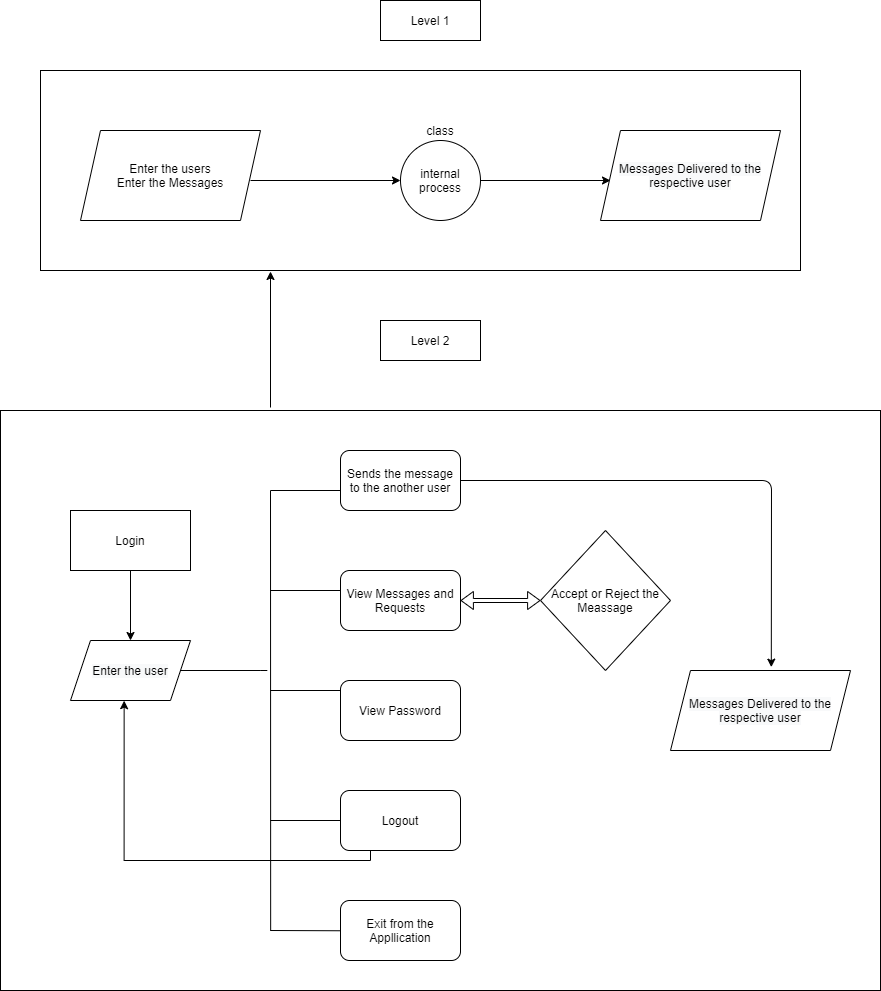

The diagram above was exported from draw.io. Its source (the exported page's mxGraphModel, read from the mxfile embedded in the PNG):
<mxGraphModel dx="1038" dy="579" grid="1" gridSize="10" guides="1" tooltips="1" connect="1" arrows="1" fold="1" page="1" pageScale="1" pageWidth="827" pageHeight="1169" math="0" shadow="0">
  <root>
    <mxCell id="0" />
    <mxCell id="1" parent="0" />
    <mxCell id="dvJhRwcgolptJbidiUxq-1" value="" style="rounded=0;whiteSpace=wrap;html=1;" vertex="1" parent="1">
      <mxGeometry x="140" y="80" width="760" height="200" as="geometry" />
    </mxCell>
    <mxCell id="dvJhRwcgolptJbidiUxq-4" value="internal process" style="ellipse;whiteSpace=wrap;html=1;aspect=fixed;" vertex="1" parent="1">
      <mxGeometry x="500" y="150" width="80" height="80" as="geometry" />
    </mxCell>
    <mxCell id="dvJhRwcgolptJbidiUxq-6" value="" style="rounded=0;whiteSpace=wrap;html=1;" vertex="1" parent="1">
      <mxGeometry x="100" y="420" width="880" height="580" as="geometry" />
    </mxCell>
    <mxCell id="dvJhRwcgolptJbidiUxq-10" value="" style="endArrow=classic;html=1;exitX=1;exitY=0.5;exitDx=0;exitDy=0;entryX=0;entryY=0.5;entryDx=0;entryDy=0;" edge="1" parent="1" target="dvJhRwcgolptJbidiUxq-4">
      <mxGeometry width="50" height="50" relative="1" as="geometry">
        <mxPoint x="350" y="190" as="sourcePoint" />
        <mxPoint x="439" y="160" as="targetPoint" />
      </mxGeometry>
    </mxCell>
    <mxCell id="dvJhRwcgolptJbidiUxq-11" value="" style="endArrow=classic;html=1;entryX=0;entryY=0.5;entryDx=0;entryDy=0;" edge="1" parent="1" source="dvJhRwcgolptJbidiUxq-4">
      <mxGeometry width="50" height="50" relative="1" as="geometry">
        <mxPoint x="580" y="240" as="sourcePoint" />
        <mxPoint x="710" y="190" as="targetPoint" />
      </mxGeometry>
    </mxCell>
    <mxCell id="dvJhRwcgolptJbidiUxq-13" value="class" style="text;html=1;strokeColor=none;fillColor=none;align=center;verticalAlign=middle;whiteSpace=wrap;rounded=0;" vertex="1" parent="1">
      <mxGeometry x="520" y="130" width="40" height="20" as="geometry" />
    </mxCell>
    <mxCell id="dvJhRwcgolptJbidiUxq-14" value="" style="endArrow=classic;html=1;" edge="1" parent="1">
      <mxGeometry width="50" height="50" relative="1" as="geometry">
        <mxPoint x="370" y="417" as="sourcePoint" />
        <mxPoint x="370" y="281" as="targetPoint" />
        <Array as="points" />
      </mxGeometry>
    </mxCell>
    <mxCell id="dvJhRwcgolptJbidiUxq-16" value="Sends the message to the another user" style="rounded=1;whiteSpace=wrap;html=1;" vertex="1" parent="1">
      <mxGeometry x="440" y="460" width="120" height="60" as="geometry" />
    </mxCell>
    <mxCell id="dvJhRwcgolptJbidiUxq-17" value="&lt;span&gt;Enter the users&lt;/span&gt;&lt;br&gt;&lt;span&gt;Enter the Messages&lt;/span&gt;" style="shape=parallelogram;perimeter=parallelogramPerimeter;whiteSpace=wrap;html=1;fixedSize=1;" vertex="1" parent="1">
      <mxGeometry x="180" y="140" width="180" height="90" as="geometry" />
    </mxCell>
    <mxCell id="dvJhRwcgolptJbidiUxq-18" value="&#10;&#10;&lt;span style=&quot;color: rgb(0, 0, 0); font-family: helvetica; font-size: 12px; font-style: normal; font-weight: 400; letter-spacing: normal; text-align: center; text-indent: 0px; text-transform: none; word-spacing: 0px; background-color: rgb(248, 249, 250); display: inline; float: none;&quot;&gt;Messages Delivered to the respective user&lt;/span&gt;&#10;&#10;" style="shape=parallelogram;perimeter=parallelogramPerimeter;whiteSpace=wrap;html=1;fixedSize=1;" vertex="1" parent="1">
      <mxGeometry x="700" y="140" width="180" height="90" as="geometry" />
    </mxCell>
    <mxCell id="dvJhRwcgolptJbidiUxq-20" value="&lt;span style=&quot;color: rgb(0 , 0 , 0) ; font-family: &amp;#34;helvetica&amp;#34; ; font-size: 12px ; font-style: normal ; font-weight: 400 ; letter-spacing: normal ; text-align: center ; text-indent: 0px ; text-transform: none ; word-spacing: 0px ; background-color: rgb(248 , 249 , 250)&quot;&gt;Enter the user&lt;/span&gt;" style="shape=parallelogram;perimeter=parallelogramPerimeter;whiteSpace=wrap;html=1;fixedSize=1;" vertex="1" parent="1">
      <mxGeometry x="170" y="650" width="120" height="60" as="geometry" />
    </mxCell>
    <mxCell id="dvJhRwcgolptJbidiUxq-25" value="" style="endArrow=none;html=1;exitX=1;exitY=0.5;exitDx=0;exitDy=0;" edge="1" parent="1" source="dvJhRwcgolptJbidiUxq-20">
      <mxGeometry width="50" height="50" relative="1" as="geometry">
        <mxPoint x="310" y="710" as="sourcePoint" />
        <mxPoint x="360" y="680" as="targetPoint" />
        <Array as="points">
          <mxPoint x="370" y="680" />
        </Array>
      </mxGeometry>
    </mxCell>
    <mxCell id="dvJhRwcgolptJbidiUxq-30" value="" style="endArrow=none;html=1;entryX=0.307;entryY=0.897;entryDx=0;entryDy=0;entryPerimeter=0;" edge="1" parent="1" target="dvJhRwcgolptJbidiUxq-6">
      <mxGeometry width="50" height="50" relative="1" as="geometry">
        <mxPoint x="370" y="500" as="sourcePoint" />
        <mxPoint x="370" y="900" as="targetPoint" />
      </mxGeometry>
    </mxCell>
    <mxCell id="dvJhRwcgolptJbidiUxq-31" value="" style="endArrow=none;html=1;" edge="1" parent="1">
      <mxGeometry width="50" height="50" relative="1" as="geometry">
        <mxPoint x="370" y="500" as="sourcePoint" />
        <mxPoint x="440" y="500" as="targetPoint" />
      </mxGeometry>
    </mxCell>
    <mxCell id="dvJhRwcgolptJbidiUxq-32" value="" style="endArrow=none;html=1;" edge="1" parent="1">
      <mxGeometry width="50" height="50" relative="1" as="geometry">
        <mxPoint x="370" y="600" as="sourcePoint" />
        <mxPoint x="450" y="600" as="targetPoint" />
      </mxGeometry>
    </mxCell>
    <mxCell id="dvJhRwcgolptJbidiUxq-47" style="edgeStyle=orthogonalEdgeStyle;rounded=0;orthogonalLoop=1;jettySize=auto;html=1;exitX=1;exitY=0.5;exitDx=0;exitDy=0;entryX=0.523;entryY=0.328;entryDx=0;entryDy=0;entryPerimeter=0;" edge="1" parent="1" source="dvJhRwcgolptJbidiUxq-33" target="dvJhRwcgolptJbidiUxq-6">
      <mxGeometry relative="1" as="geometry" />
    </mxCell>
    <mxCell id="dvJhRwcgolptJbidiUxq-33" value="View Messages and Requests" style="rounded=1;whiteSpace=wrap;html=1;" vertex="1" parent="1">
      <mxGeometry x="440" y="580" width="120" height="60" as="geometry" />
    </mxCell>
    <mxCell id="dvJhRwcgolptJbidiUxq-34" value="" style="endArrow=none;html=1;" edge="1" parent="1">
      <mxGeometry width="50" height="50" relative="1" as="geometry">
        <mxPoint x="370" y="700" as="sourcePoint" />
        <mxPoint x="440" y="700" as="targetPoint" />
      </mxGeometry>
    </mxCell>
    <mxCell id="dvJhRwcgolptJbidiUxq-35" value="View Password" style="rounded=1;whiteSpace=wrap;html=1;" vertex="1" parent="1">
      <mxGeometry x="440" y="690" width="120" height="60" as="geometry" />
    </mxCell>
    <mxCell id="dvJhRwcgolptJbidiUxq-36" value="" style="endArrow=none;html=1;entryX=0;entryY=0.5;entryDx=0;entryDy=0;" edge="1" parent="1" target="dvJhRwcgolptJbidiUxq-37">
      <mxGeometry width="50" height="50" relative="1" as="geometry">
        <mxPoint x="370" y="830" as="sourcePoint" />
        <mxPoint x="430" y="820" as="targetPoint" />
        <Array as="points" />
      </mxGeometry>
    </mxCell>
    <mxCell id="dvJhRwcgolptJbidiUxq-37" value="Logout" style="rounded=1;whiteSpace=wrap;html=1;" vertex="1" parent="1">
      <mxGeometry x="440" y="800" width="120" height="60" as="geometry" />
    </mxCell>
    <mxCell id="dvJhRwcgolptJbidiUxq-40" style="edgeStyle=orthogonalEdgeStyle;rounded=0;orthogonalLoop=1;jettySize=auto;html=1;exitX=0.25;exitY=1;exitDx=0;exitDy=0;entryX=0.447;entryY=1.003;entryDx=0;entryDy=0;entryPerimeter=0;" edge="1" parent="1" source="dvJhRwcgolptJbidiUxq-37" target="dvJhRwcgolptJbidiUxq-20">
      <mxGeometry relative="1" as="geometry">
        <mxPoint x="210" y="740" as="targetPoint" />
        <Array as="points">
          <mxPoint x="470" y="870" />
          <mxPoint x="224" y="870" />
        </Array>
      </mxGeometry>
    </mxCell>
    <mxCell id="dvJhRwcgolptJbidiUxq-38" value="Login" style="rounded=0;whiteSpace=wrap;html=1;" vertex="1" parent="1">
      <mxGeometry x="170" y="520" width="120" height="60" as="geometry" />
    </mxCell>
    <mxCell id="dvJhRwcgolptJbidiUxq-39" value="" style="endArrow=classic;html=1;entryX=0.5;entryY=0;entryDx=0;entryDy=0;" edge="1" parent="1" target="dvJhRwcgolptJbidiUxq-20">
      <mxGeometry width="50" height="50" relative="1" as="geometry">
        <mxPoint x="230" y="580" as="sourcePoint" />
        <mxPoint x="240" y="640" as="targetPoint" />
      </mxGeometry>
    </mxCell>
    <mxCell id="dvJhRwcgolptJbidiUxq-41" value="Level 1" style="rounded=0;whiteSpace=wrap;html=1;" vertex="1" parent="1">
      <mxGeometry x="480" y="10" width="100" height="40" as="geometry" />
    </mxCell>
    <mxCell id="dvJhRwcgolptJbidiUxq-43" value="" style="endArrow=none;html=1;entryX=0.386;entryY=0.897;entryDx=0;entryDy=0;entryPerimeter=0;" edge="1" parent="1" target="dvJhRwcgolptJbidiUxq-6">
      <mxGeometry width="50" height="50" relative="1" as="geometry">
        <mxPoint x="370" y="940" as="sourcePoint" />
        <mxPoint x="420" y="940" as="targetPoint" />
      </mxGeometry>
    </mxCell>
    <mxCell id="dvJhRwcgolptJbidiUxq-44" value="Exit from the Appllication" style="rounded=1;whiteSpace=wrap;html=1;" vertex="1" parent="1">
      <mxGeometry x="440" y="910" width="120" height="60" as="geometry" />
    </mxCell>
    <mxCell id="dvJhRwcgolptJbidiUxq-49" value="Accept or Reject the Meassage" style="rhombus;whiteSpace=wrap;html=1;" vertex="1" parent="1">
      <mxGeometry x="640" y="540" width="130" height="140" as="geometry" />
    </mxCell>
    <mxCell id="dvJhRwcgolptJbidiUxq-52" value="" style="shape=flexArrow;endArrow=classic;startArrow=classic;html=1;entryX=0;entryY=0.5;entryDx=0;entryDy=0;width=4;endSize=3.8;endWidth=13;startWidth=13;startSize=3.8;" edge="1" parent="1" target="dvJhRwcgolptJbidiUxq-49">
      <mxGeometry width="100" height="100" relative="1" as="geometry">
        <mxPoint x="560" y="610" as="sourcePoint" />
        <mxPoint x="660" y="510" as="targetPoint" />
      </mxGeometry>
    </mxCell>
    <mxCell id="dvJhRwcgolptJbidiUxq-53" value="&#10;&#10;&lt;span style=&quot;color: rgb(0, 0, 0); font-size: 12px; font-style: normal; font-weight: 400; letter-spacing: normal; text-align: center; text-indent: 0px; text-transform: none; word-spacing: 0px; font-family: helvetica; background-color: rgb(248, 249, 250); display: inline; float: none;&quot;&gt;Messages Delivered to the respective user&lt;/span&gt;&lt;br style=&quot;color: rgb(0, 0, 0); font-family: helvetica; font-size: 12px; font-style: normal; font-weight: 400; letter-spacing: normal; text-align: center; text-indent: 0px; text-transform: none; word-spacing: 0px; background-color: rgb(248, 249, 250);&quot;&gt;&#10;&#10;" style="shape=parallelogram;perimeter=parallelogramPerimeter;whiteSpace=wrap;html=1;fixedSize=1;" vertex="1" parent="1">
      <mxGeometry x="770" y="680" width="180" height="80" as="geometry" />
    </mxCell>
    <mxCell id="dvJhRwcgolptJbidiUxq-54" value="" style="endArrow=classic;html=1;entryX=0.56;entryY=-0.042;entryDx=0;entryDy=0;entryPerimeter=0;" edge="1" parent="1" target="dvJhRwcgolptJbidiUxq-53">
      <mxGeometry width="50" height="50" relative="1" as="geometry">
        <mxPoint x="560" y="490" as="sourcePoint" />
        <mxPoint x="860" y="490" as="targetPoint" />
        <Array as="points">
          <mxPoint x="871" y="490" />
        </Array>
      </mxGeometry>
    </mxCell>
    <mxCell id="dvJhRwcgolptJbidiUxq-56" value="Level 2" style="rounded=0;whiteSpace=wrap;html=1;" vertex="1" parent="1">
      <mxGeometry x="480" y="330" width="100" height="40" as="geometry" />
    </mxCell>
  </root>
</mxGraphModel>